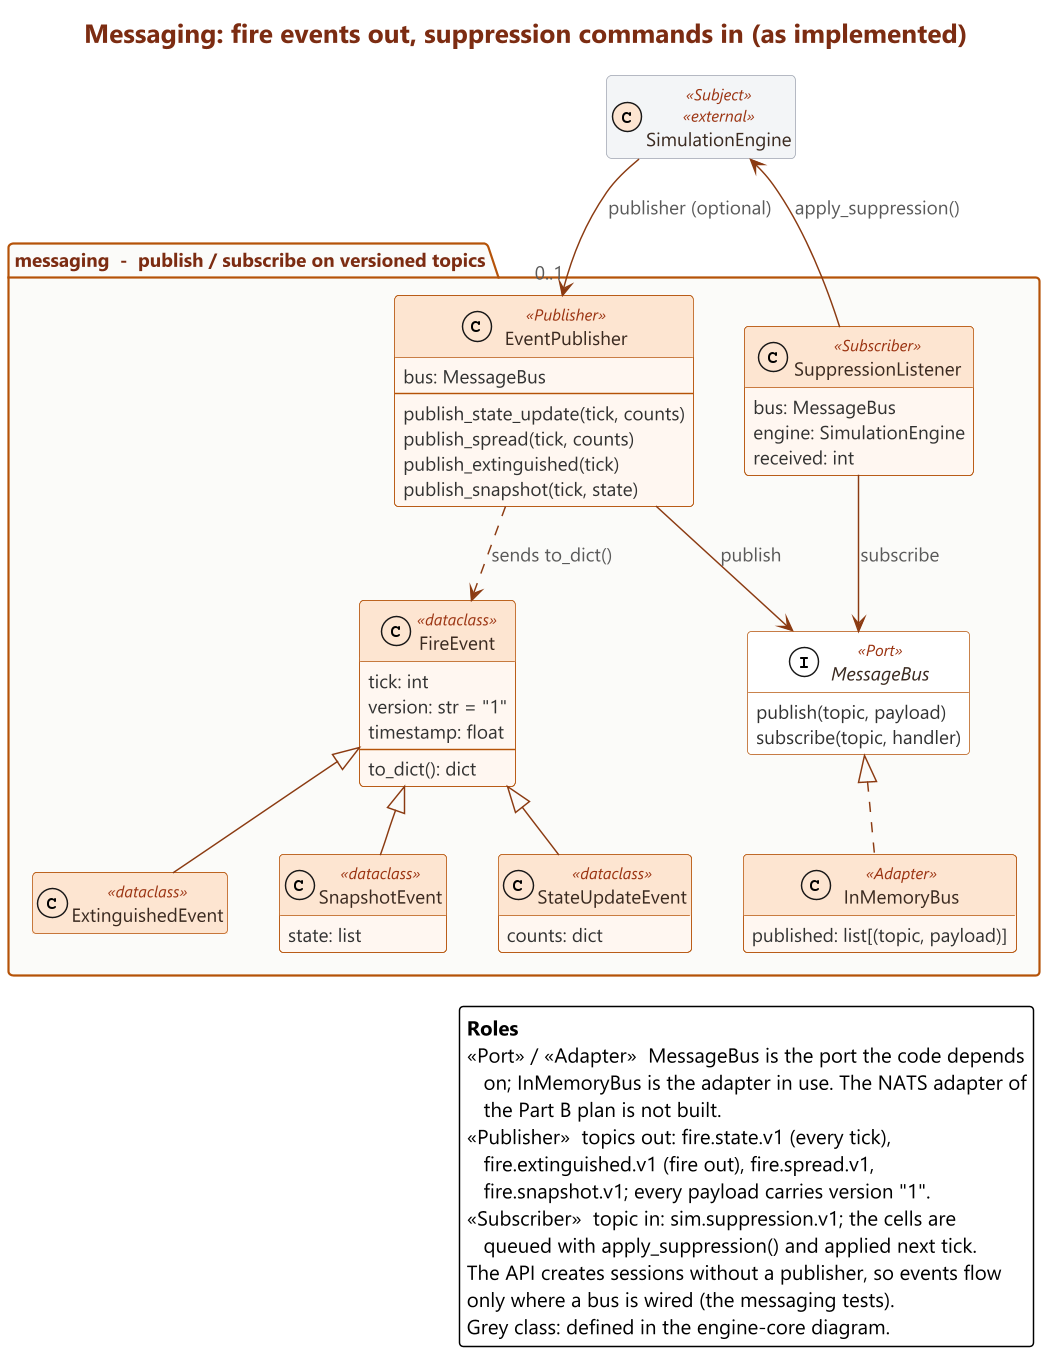

The diagram above was rendered by PlantUML. Its source (embedded in the PNG):
@startuml class-messaging
!include theme.iuml
set separator none
title Messaging: fire events out, suppression commands in (as implemented)
hide empty members
skinparam nodesep 35
skinparam ranksep 45

class SimulationEngine <<Subject>> <<external>>

package "messaging  -  publish / subscribe on versioned topics" {
  class EventPublisher <<Publisher>> {
    bus: MessageBus
    --
    publish_state_update(tick, counts)
    publish_spread(tick, counts)
    publish_extinguished(tick)
    publish_snapshot(tick, state)
  }
  class SuppressionListener <<Subscriber>> {
    bus: MessageBus
    engine: SimulationEngine
    received: int
  }
  interface MessageBus <<Port>> {
    publish(topic, payload)
    subscribe(topic, handler)
  }
  class InMemoryBus <<Adapter>> {
    published: list[(topic, payload)]
  }
  class FireEvent <<dataclass>> {
    tick: int
    version: str = "1"
    timestamp: float
    --
    to_dict(): dict
  }
  class StateUpdateEvent <<dataclass>> {
    counts: dict
  }
  class ExtinguishedEvent <<dataclass>>
  class SnapshotEvent <<dataclass>> {
    state: list
  }
}

' ---- relationships ---------------------------------------------------------
SimulationEngine -down-> "0..1" EventPublisher : publisher (optional)
SuppressionListener -up-> SimulationEngine : apply_suppression()
EventPublisher -down-> MessageBus : publish
SuppressionListener -down-> MessageBus : subscribe
MessageBus <|.. InMemoryBus
EventPublisher ..> FireEvent : sends to_dict()
FireEvent <|-- StateUpdateEvent
FireEvent <|-- ExtinguishedEvent
FireEvent <|-- SnapshotEvent

legend right
  **Roles**
  <<Port>> / <<Adapter>>  MessageBus is the port the code depends
     on; InMemoryBus is the adapter in use. The NATS adapter of
     the Part B plan is not built.
  <<Publisher>>  topics out: fire.state.v1 (every tick),
     fire.extinguished.v1 (fire out), fire.spread.v1,
     fire.snapshot.v1; every payload carries version "1".
  <<Subscriber>>  topic in: sim.suppression.v1; the cells are
     queued with apply_suppression() and applied next tick.
  The API creates sessions without a publisher, so events flow
  only where a bus is wired (the messaging tests).
  Grey class: defined in the engine-core diagram.
endlegend
@enduml